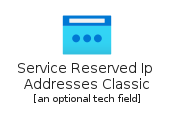

The diagram above was rendered by PlantUML. Its source (embedded in the PNG):
@startuml
' configures the library
!global $INCLUSION_MODE="local"
!global $LIB_BASE_LOCATION="../../.."
' loads the library
!include $LIB_BASE_LOCATION/bootstrap.puml
' loads the azure-v2 style
include('azure-v2/style')
' loads the ServiceReservedIpAddressesClassic element
include('azure-v2/Item/Networking/ServiceReservedIpAddressesClassic')
ServiceReservedIpAddressesClassic('service_reserved_ip_addresses_classic', 'Service Reserved Ip Addresses Classic', 'an optional tech field')
@enduml